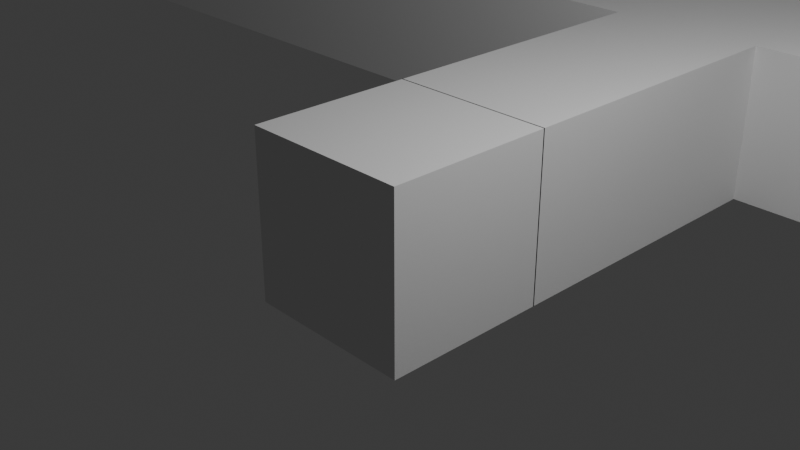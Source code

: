 # Source: shadowland.blend  (saved by Blender 4.1.24; exported with 4.5.12 LTS)
import bpy
from mathutils import Matrix  # noqa: F401  (used for matrix-valued properties, if any)

bpy.ops.wm.read_factory_settings(use_empty=True)
scene = bpy.context.scene
scene.name = 'Scene'

# ---- collections
col_collection = bpy.data.collections.new('Collection'); scene.collection.children.link(col_collection)

# ---- world
world_world = bpy.data.worlds.new('World'); scene.world = world_world
world_world.use_nodes = True; world_world.node_tree.nodes.clear()
_N = world_world.node_tree.nodes; _L = world_world.node_tree.links
n0 = _N.new('ShaderNodeOutputWorld'); n0.name = 'World Output'; n0.location = (300, 300)
n1 = _N.new('ShaderNodeBackground'); n1.name = 'Background'; n1.location = (10, 300)
n1.inputs[0].default_value = (0.05088, 0.05088, 0.05088, 1.0)
_L.new(n1.outputs[0], n0.inputs[0])
n0.is_active_output = True
world_world.color = (0.05088, 0.05088, 0.05088)
world_world.use_sun_shadow = False
world_world.sun_shadow_jitter_overblur = 0.0

# ---- cameras
cam_camera = bpy.data.cameras.new('Camera')
cam_camera.clip_end = 100.0
cam_camera.ortho_scale = 7.314

# ---- lights
light_light = bpy.data.lights.new('Light', 'POINT')
light_light.transmission_factor = 0.0
light_light.energy = 1000.0
light_light.shadow_soft_size = 0.1
light_light.shadow_maximum_resolution = 0.006
light_light.use_absolute_resolution = True

# ---- meshes
me_cube_001 = bpy.data.meshes.new('Cube.001')
me_cube_001.from_pydata([(-1.0, -1.0, -1.0), (-1.0, -1.0, 1.0), (-1.0, 1.0, -1.0), (-1.0, 1.0, 1.0), (1.0, -1.0, -1.0), (1.0, -1.0, 1.0), (1.0, 1.0, -1.0), (1.0, 1.0, 1.0)], [], [(0, 1, 3, 2), (2, 3, 7, 6), (6, 7, 5, 4), (4, 5, 1, 0), (2, 6, 4, 0), (7, 3, 1, 5)])
_uv = me_cube_001.uv_layers.new(name='UVMap')
_uv.uv.foreach_set('vector', [0.375, 0.0, 0.625, 0.0, 0.625, 0.25, 0.375, 0.25, 0.375, 0.25, 0.625, 0.25, 0.625, 0.5, 0.375, 0.5, 0.375, 0.5, 0.625, 0.5, 0.625, 0.75, 0.375, 0.75, 0.375, 0.75, 0.625, 0.75, 0.625, 1.0, 0.375, 1.0, 0.125, 0.5, 0.375, 0.5, 0.375, 0.75, 0.125, 0.75, 0.625, 0.5, 0.875, 0.5, 0.875, 0.75, 0.625, 0.75])
me_cube_001.update()
me_cube_002 = bpy.data.meshes.new('Cube.002')
me_cube_002.from_pydata([(-1.0, -1.0, -1.0), (-1.0, -1.0, 1.0), (-1.0, 2.873, -1.0), (-1.0, 2.873, 1.0), (1.0, -1.0, -1.0), (1.0, -1.0, 1.0), (1.0, 2.873, -1.0), (1.0, 2.873, 1.0), (-1.0, 9.601, 1.0), (-1.0, 9.601, -1.0), (1.0, 9.601, -1.0), (1.0, 9.601, 1.0), (13.68, 2.873, 1.0), (13.68, 2.873, -1.0), (13.68, 9.601, 1.0), (13.68, 9.601, -1.0), (-12.79, 2.873, 1.0), (-12.79, 2.873, -1.0), (-12.79, 9.601, 1.0), (-12.79, 9.601, -1.0)], [], [(0, 1, 3, 2), (6, 10, 15, 13), (6, 7, 5, 4), (4, 5, 1, 0), (2, 6, 4, 0), (7, 3, 1, 5), (9, 8, 11, 10), (6, 2, 9, 10), (3, 7, 11, 8), (9, 2, 17, 19), (12, 13, 15, 14), (7, 6, 13, 12), (11, 7, 12, 14), (10, 11, 14, 15), (17, 16, 18, 19), (2, 3, 16, 17), (8, 9, 19, 18), (3, 8, 18, 16)])
_uv = me_cube_002.uv_layers.new(name='UVMap')
_uv.uv.foreach_set('vector', [0.375, 0.0, 0.625, 0.0, 0.625, 0.25, 0.375, 0.25, 0.375, 0.5, 0.375, 0.5, 0.375, 0.5, 0.375, 0.5, 0.375, 0.5, 0.625, 0.5, 0.625, 0.75, 0.375, 0.75, 0.375, 0.75, 0.625, 0.75, 0.625, 1.0, 0.375, 1.0, 0.125, 0.5, 0.375, 0.5, 0.375, 0.75, 0.125, 0.75, 0.625, 0.5, 0.875, 0.5, 0.875, 0.75, 0.625, 0.75, 0.375, 0.25, 0.625, 0.25, 0.625, 0.5, 0.375, 0.5, 0.375, 0.5, 0.125, 0.5, 0.125, 0.5, 0.375, 0.5, 0.875, 0.5, 0.625, 0.5, 0.625, 0.5, 0.875, 0.5, 0.125, 0.5, 0.125, 0.5, 0.125, 0.5, 0.125, 0.5, 0.625, 0.5, 0.375, 0.5, 0.375, 0.5, 0.625, 0.5, 0.625, 0.5, 0.375, 0.5, 0.375, 0.5, 0.625, 0.5, 0.625, 0.5, 0.625, 0.5, 0.625, 0.5, 0.625, 0.5, 0.375, 0.5, 0.625, 0.5, 0.625, 0.5, 0.375, 0.5, 0.375, 0.25, 0.625, 0.25, 0.625, 0.25, 0.375, 0.25, 0.375, 0.25, 0.625, 0.25, 0.625, 0.25, 0.375, 0.25, 0.625, 0.25, 0.375, 0.25, 0.375, 0.25, 0.625, 0.25, 0.875, 0.5, 0.875, 0.5, 0.875, 0.5, 0.875, 0.5])
me_cube_002.update()
me_cube_003 = bpy.data.meshes.new('Cube.003')
me_cube_003.from_pydata([(-1.0, -1.0, -1.0), (-1.0, -1.0, 0.945), (-1.0, 1.0, -1.0), (-1.0, 1.0, 0.945), (1.0, -1.0, -1.0), (1.0, -1.0, 0.945), (1.0, 1.0, -1.0), (1.0, 1.0, 0.945)], [], [(0, 1, 3, 2), (2, 3, 7, 6), (6, 7, 5, 4), (4, 5, 1, 0), (2, 6, 4, 0), (7, 3, 1, 5)])
_uv = me_cube_003.uv_layers.new(name='UVMap')
_uv.uv.foreach_set('vector', [0.375, 0.0, 0.625, 0.0, 0.625, 0.25, 0.375, 0.25, 0.375, 0.25, 0.625, 0.25, 0.625, 0.5, 0.375, 0.5, 0.375, 0.5, 0.625, 0.5, 0.625, 0.75, 0.375, 0.75, 0.375, 0.75, 0.625, 0.75, 0.625, 1.0, 0.375, 1.0, 0.125, 0.5, 0.375, 0.5, 0.375, 0.75, 0.125, 0.75, 0.625, 0.5, 0.875, 0.5, 0.875, 0.75, 0.625, 0.75])
me_cube_003.update()
me_torus = bpy.data.meshes.new('Torus')
me_torus.from_pydata([(1.25, 0.0, 0.0), (1.192, 0.0, 0.1607), (1.043, 0.0, 0.2462), (0.875, 0.0, 0.2165), (0.7651, 0.0, 0.08551), (0.7651, 0.0, -0.08551), (0.875, 0.0, -0.2165), (1.043, 0.0, -0.2462), (1.192, 0.0, -0.1607), (1.166, 0.4516, 0.0), (1.111, 0.4304, 0.1607), (0.973, 0.3769, 0.2462), (0.8159, 0.3161, 0.2165), (0.7134, 0.2764, 0.08551), (0.7134, 0.2764, -0.08551), (0.8159, 0.3161, -0.2165), (0.973, 0.3769, -0.2462), (1.111, 0.4304, -0.1607), (0.9238, 0.8421, 0.0), (0.8805, 0.8027, 0.1607), (0.7711, 0.7029, 0.2462), (0.6466, 0.5895, 0.2165), (0.5654, 0.5154, 0.08551), (0.5654, 0.5154, -0.08551), (0.6466, 0.5895, -0.2165), (0.7711, 0.7029, -0.2462), (0.8805, 0.8027, -0.1607), (0.5572, 1.119, 0.0), (0.5311, 1.067, 0.1607), (0.4651, 0.934, 0.2462), (0.39, 0.7833, 0.2165), (0.341, 0.6849, 0.08551), (0.341, 0.6849, -0.08551), (0.39, 0.7833, -0.2165), (0.4651, 0.934, -0.2462), (0.5311, 1.067, -0.1607), (0.1153, 1.245, 0.0), (0.1099, 1.186, 0.1607), (0.09627, 1.039, 0.2462), (0.08073, 0.8713, 0.2165), (0.07059, 0.7618, 0.08551), (0.07059, 0.7618, -0.08551), (0.08073, 0.8713, -0.2165), (0.09627, 1.039, -0.2462), (0.1099, 1.186, -0.1607), (-0.3421, 1.202, 0.0), (-0.3261, 1.146, 0.1607), (-0.2855, 1.004, 0.2462), (-0.2395, 0.8416, 0.2165), (-0.2094, 0.7359, 0.08551), (-0.2094, 0.7359, -0.08551), (-0.2395, 0.8416, -0.2165), (-0.2855, 1.004, -0.2462), (-0.3261, 1.146, -0.1607), (-0.7533, 0.9975, 0.0), (-0.718, 0.9508, 0.1607), (-0.6288, 0.8327, 0.2462), (-0.5273, 0.6983, 0.2165), (-0.4611, 0.6105, 0.08551), (-0.4611, 0.6105, -0.08551), (-0.5273, 0.6983, -0.2165), (-0.6288, 0.8327, -0.2462), (-0.718, 0.9508, -0.1607), (-1.063, 0.658, 0.0), (-1.013, 0.6273, 0.1607), (-0.8871, 0.5493, 0.2462), (-0.7439, 0.4606, 0.2165), (-0.6505, 0.4028, 0.08551), (-0.6505, 0.4028, -0.08551), (-0.7439, 0.4606, -0.2165), (-0.8871, 0.5493, -0.2462), (-1.013, 0.6273, -0.1607), (-1.229, 0.2297, 0.0), (-1.171, 0.2189, 0.1607), (-1.026, 0.1917, 0.2462), (-0.8601, 0.1608, 0.2165), (-0.752, 0.1406, 0.08551), (-0.752, 0.1406, -0.08551), (-0.8601, 0.1608, -0.2165), (-1.026, 0.1917, -0.2462), (-1.171, 0.2189, -0.1607)], [], [(0, 9, 10, 1), (1, 10, 11, 2), (2, 11, 12, 3), (3, 12, 13, 4), (4, 13, 14, 5), (5, 14, 15, 6), (6, 15, 16, 7), (7, 16, 17, 8), (8, 17, 9, 0), (9, 18, 19, 10), (10, 19, 20, 11), (11, 20, 21, 12), (12, 21, 22, 13), (13, 22, 23, 14), (14, 23, 24, 15), (15, 24, 25, 16), (16, 25, 26, 17), (17, 26, 18, 9), (18, 27, 28, 19), (19, 28, 29, 20), (20, 29, 30, 21), (21, 30, 31, 22), (22, 31, 32, 23), (23, 32, 33, 24), (24, 33, 34, 25), (25, 34, 35, 26), (26, 35, 27, 18), (27, 36, 37, 28), (28, 37, 38, 29), (29, 38, 39, 30), (30, 39, 40, 31), (31, 40, 41, 32), (32, 41, 42, 33), (33, 42, 43, 34), (34, 43, 44, 35), (35, 44, 36, 27), (36, 45, 46, 37), (37, 46, 47, 38), (38, 47, 48, 39), (39, 48, 49, 40), (40, 49, 50, 41), (41, 50, 51, 42), (42, 51, 52, 43), (43, 52, 53, 44), (44, 53, 45, 36), (45, 54, 55, 46), (46, 55, 56, 47), (47, 56, 57, 48), (48, 57, 58, 49), (49, 58, 59, 50), (50, 59, 60, 51), (51, 60, 61, 52), (52, 61, 62, 53), (53, 62, 54, 45), (54, 63, 64, 55), (55, 64, 65, 56), (56, 65, 66, 57), (57, 66, 67, 58), (58, 67, 68, 59), (59, 68, 69, 60), (60, 69, 70, 61), (61, 70, 71, 62), (62, 71, 63, 54), (63, 72, 73, 64), (64, 73, 74, 65), (65, 74, 75, 66), (66, 75, 76, 67), (67, 76, 77, 68), (68, 77, 78, 69), (69, 78, 79, 70), (70, 79, 80, 71), (71, 80, 72, 63)])
_uv = me_torus.uv_layers.new(name='UVMap')
_uv.uv.foreach_set('vector', [0.5294, 0.5556, 0.5882, 0.5556, 0.5882, 0.6667, 0.5294, 0.6667, 0.5294, 0.6667, 0.5882, 0.6667, 0.5882, 0.7778, 0.5294, 0.7778, 0.5294, 0.7778, 0.5882, 0.7778, 0.5882, 0.8889, 0.5294, 0.8889, 0.5294, 0.8889, 0.5882, 0.8889, 0.5882, 1.0, 0.5294, 1.0, 0.5294, 2.22e-16, 0.5882, 2.22e-16, 0.5882, 0.1111, 0.5294, 0.1111, 0.5294, 0.1111, 0.5882, 0.1111, 0.5882, 0.2222, 0.5294, 0.2222, 0.5294, 0.2222, 0.5882, 0.2222, 0.5882, 0.3333, 0.5294, 0.3333, 0.5294, 0.3333, 0.5882, 0.3333, 0.5882, 0.4444, 0.5294, 0.4444, 0.5294, 0.4444, 0.5882, 0.4444, 0.5882, 0.5556, 0.5294, 0.5556, 0.5882, 0.5556, 0.6471, 0.5556, 0.6471, 0.6667, 0.5882, 0.6667, 0.5882, 0.6667, 0.6471, 0.6667, 0.6471, 0.7778, 0.5882, 0.7778, 0.5882, 0.7778, 0.6471, 0.7778, 0.6471, 0.8889, 0.5882, 0.8889, 0.5882, 0.8889, 0.6471, 0.8889, 0.6471, 1.0, 0.5882, 1.0, 0.5882, 2.22e-16, 0.6471, 2.22e-16, 0.6471, 0.1111, 0.5882, 0.1111, 0.5882, 0.1111, 0.6471, 0.1111, 0.6471, 0.2222, 0.5882, 0.2222, 0.5882, 0.2222, 0.6471, 0.2222, 0.6471, 0.3333, 0.5882, 0.3333, 0.5882, 0.3333, 0.6471, 0.3333, 0.6471, 0.4444, 0.5882, 0.4444, 0.5882, 0.4444, 0.6471, 0.4444, 0.6471, 0.5556, 0.5882, 0.5556, 0.6471, 0.5556, 0.7059, 0.5556, 0.7059, 0.6667, 0.6471, 0.6667, 0.6471, 0.6667, 0.7059, 0.6667, 0.7059, 0.7778, 0.6471, 0.7778, 0.6471, 0.7778, 0.7059, 0.7778, 0.7059, 0.8889, 0.6471, 0.8889, 0.6471, 0.8889, 0.7059, 0.8889, 0.7059, 1.0, 0.6471, 1.0, 0.6471, 2.22e-16, 0.7059, 2.22e-16, 0.7059, 0.1111, 0.6471, 0.1111, 0.6471, 0.1111, 0.7059, 0.1111, 0.7059, 0.2222, 0.6471, 0.2222, 0.6471, 0.2222, 0.7059, 0.2222, 0.7059, 0.3333, 0.6471, 0.3333, 0.6471, 0.3333, 0.7059, 0.3333, 0.7059, 0.4444, 0.6471, 0.4444, 0.6471, 0.4444, 0.7059, 0.4444, 0.7059, 0.5556, 0.6471, 0.5556, 0.7059, 0.5556, 0.7647, 0.5556, 0.7647, 0.6667, 0.7059, 0.6667, 0.7059, 0.6667, 0.7647, 0.6667, 0.7647, 0.7778, 0.7059, 0.7778, 0.7059, 0.7778, 0.7647, 0.7778, 0.7647, 0.8889, 0.7059, 0.8889, 0.7059, 0.8889, 0.7647, 0.8889, 0.7647, 1.0, 0.7059, 1.0, 0.7059, 2.22e-16, 0.7647, 2.22e-16, 0.7647, 0.1111, 0.7059, 0.1111, 0.7059, 0.1111, 0.7647, 0.1111, 0.7647, 0.2222, 0.7059, 0.2222, 0.7059, 0.2222, 0.7647, 0.2222, 0.7647, 0.3333, 0.7059, 0.3333, 0.7059, 0.3333, 0.7647, 0.3333, 0.7647, 0.4444, 0.7059, 0.4444, 0.7059, 0.4444, 0.7647, 0.4444, 0.7647, 0.5556, 0.7059, 0.5556, 0.7647, 0.5556, 0.8235, 0.5556, 0.8235, 0.6667, 0.7647, 0.6667, 0.7647, 0.6667, 0.8235, 0.6667, 0.8235, 0.7778, 0.7647, 0.7778, 0.7647, 0.7778, 0.8235, 0.7778, 0.8235, 0.8889, 0.7647, 0.8889, 0.7647, 0.8889, 0.8235, 0.8889, 0.8235, 1.0, 0.7647, 1.0, 0.7647, 2.22e-16, 0.8235, 2.22e-16, 0.8235, 0.1111, 0.7647, 0.1111, 0.7647, 0.1111, 0.8235, 0.1111, 0.8235, 0.2222, 0.7647, 0.2222, 0.7647, 0.2222, 0.8235, 0.2222, 0.8235, 0.3333, 0.7647, 0.3333, 0.7647, 0.3333, 0.8235, 0.3333, 0.8235, 0.4444, 0.7647, 0.4444, 0.7647, 0.4444, 0.8235, 0.4444, 0.8235, 0.5556, 0.7647, 0.5556, 0.8235, 0.5556, 0.8824, 0.5556, 0.8824, 0.6667, 0.8235, 0.6667, 0.8235, 0.6667, 0.8824, 0.6667, 0.8824, 0.7778, 0.8235, 0.7778, 0.8235, 0.7778, 0.8824, 0.7778, 0.8824, 0.8889, 0.8235, 0.8889, 0.8235, 0.8889, 0.8824, 0.8889, 0.8824, 1.0, 0.8235, 1.0, 0.8235, 2.22e-16, 0.8824, 2.22e-16, 0.8824, 0.1111, 0.8235, 0.1111, 0.8235, 0.1111, 0.8824, 0.1111, 0.8824, 0.2222, 0.8235, 0.2222, 0.8235, 0.2222, 0.8824, 0.2222, 0.8824, 0.3333, 0.8235, 0.3333, 0.8235, 0.3333, 0.8824, 0.3333, 0.8824, 0.4444, 0.8235, 0.4444, 0.8235, 0.4444, 0.8824, 0.4444, 0.8824, 0.5556, 0.8235, 0.5556, 0.8824, 0.5556, 0.9412, 0.5556, 0.9412, 0.6667, 0.8824, 0.6667, 0.8824, 0.6667, 0.9412, 0.6667, 0.9412, 0.7778, 0.8824, 0.7778, 0.8824, 0.7778, 0.9412, 0.7778, 0.9412, 0.8889, 0.8824, 0.8889, 0.8824, 0.8889, 0.9412, 0.8889, 0.9412, 1.0, 0.8824, 1.0, 0.8824, 2.22e-16, 0.9412, 2.22e-16, 0.9412, 0.1111, 0.8824, 0.1111, 0.8824, 0.1111, 0.9412, 0.1111, 0.9412, 0.2222, 0.8824, 0.2222, 0.8824, 0.2222, 0.9412, 0.2222, 0.9412, 0.3333, 0.8824, 0.3333, 0.8824, 0.3333, 0.9412, 0.3333, 0.9412, 0.4444, 0.8824, 0.4444, 0.8824, 0.4444, 0.9412, 0.4444, 0.9412, 0.5556, 0.8824, 0.5556, 0.9412, 0.5556, 1.0, 0.5556, 1.0, 0.6667, 0.9412, 0.6667, 0.9412, 0.6667, 1.0, 0.6667, 1.0, 0.7778, 0.9412, 0.7778, 0.9412, 0.7778, 1.0, 0.7778, 1.0, 0.8889, 0.9412, 0.8889, 0.9412, 0.8889, 1.0, 0.8889, 1.0, 1.0, 0.9412, 1.0, 0.9412, 2.22e-16, 1.0, 2.22e-16, 1.0, 0.1111, 0.9412, 0.1111, 0.9412, 0.1111, 1.0, 0.1111, 1.0, 0.2222, 0.9412, 0.2222, 0.9412, 0.2222, 1.0, 0.2222, 1.0, 0.3333, 0.9412, 0.3333, 0.9412, 0.3333, 1.0, 0.3333, 1.0, 0.4444, 0.9412, 0.4444, 0.9412, 0.4444, 1.0, 0.4444, 1.0, 0.5556, 0.9412, 0.5556])
me_torus.update()
me_cube_005 = bpy.data.meshes.new('Cube.005')
me_cube_005.from_pydata([(-1.0, -1.0, -1.0), (-1.0, -1.0, 0.945), (-1.0, 1.0, -1.0), (-1.0, 1.0, 0.945), (1.0, -1.0, -1.0), (1.0, -1.0, 0.945), (1.0, 1.0, -1.0), (1.0, 1.0, 0.945)], [], [(0, 1, 3, 2), (2, 3, 7, 6), (6, 7, 5, 4), (4, 5, 1, 0), (2, 6, 4, 0), (7, 3, 1, 5)])
_uv = me_cube_005.uv_layers.new(name='UVMap')
_uv.uv.foreach_set('vector', [0.375, 0.0, 0.625, 0.0, 0.625, 0.25, 0.375, 0.25, 0.375, 0.25, 0.625, 0.25, 0.625, 0.5, 0.375, 0.5, 0.375, 0.5, 0.625, 0.5, 0.625, 0.75, 0.375, 0.75, 0.375, 0.75, 0.625, 0.75, 0.625, 1.0, 0.375, 1.0, 0.125, 0.5, 0.375, 0.5, 0.375, 0.75, 0.125, 0.75, 0.625, 0.5, 0.875, 0.5, 0.875, 0.75, 0.625, 0.75])
me_cube_005.update()
me_cube_004 = bpy.data.meshes.new('Cube.004')
me_cube_004.from_pydata([(-1.0, -1.0, -1.0), (-1.0, -1.0, 1.0), (-1.0, 1.0, -1.0), (-1.0, 1.0, 1.0), (1.0, -1.0, -1.0), (1.0, -1.0, 1.0), (1.0, 1.0, -1.0), (1.0, 1.0, 1.0), (-2.484, 8.025, 1.0), (-2.484, 8.025, -1.0), (-0.4843, 8.025, -1.0), (-0.4843, 8.025, 1.0), (-2.484, 10.25, 1.0), (-2.484, 10.25, -1.0), (-0.4843, 10.25, -1.0), (-0.4843, 10.25, 1.0), (-1.011, 17.18, 1.0), (-1.011, 17.18, -1.0), (0.9887, 17.18, -1.0), (0.9887, 17.18, 1.0), (-1.011, 19.35, 1.0), (-1.011, 19.35, -1.0), (0.9887, 19.35, -1.0), (0.9887, 19.35, 1.0), (-2.53, 26.92, 1.0), (-2.53, 26.92, -1.0), (-0.5296, 26.92, -1.0), (-0.5296, 26.92, 1.0), (-2.53, 29.51, 1.0), (-2.53, 29.51, -1.0), (-0.5296, 29.51, -1.0), (-0.5296, 29.51, 1.0), (-1.015, 36.98, 1.0), (-1.015, 36.98, -1.0), (0.9854, 36.98, -1.0), (0.9854, 36.98, 1.0), (-1.015, 38.86, 1.0), (-1.015, 38.86, -1.0), (0.9854, 38.86, -1.0), (0.9854, 38.86, 1.0)], [], [(0, 1, 3, 2), (7, 6, 10, 11), (6, 7, 5, 4), (4, 5, 1, 0), (2, 6, 4, 0), (7, 3, 1, 5), (11, 10, 14, 15), (6, 2, 9, 10), (3, 7, 11, 8), (2, 3, 8, 9), (12, 15, 19, 16), (10, 9, 13, 14), (8, 11, 15, 12), (9, 8, 12, 13), (17, 16, 20, 21), (13, 12, 16, 17), (15, 14, 18, 19), (14, 13, 17, 18), (23, 22, 26, 27), (19, 18, 22, 23), (18, 17, 21, 22), (16, 19, 23, 20), (24, 27, 31, 28), (22, 21, 25, 26), (20, 23, 27, 24), (21, 20, 24, 25), (29, 28, 32, 33), (25, 24, 28, 29), (27, 26, 30, 31), (26, 25, 29, 30), (35, 34, 38, 39), (31, 30, 34, 35), (30, 29, 33, 34), (28, 31, 35, 32), (37, 36, 39, 38), (34, 33, 37, 38), (32, 35, 39, 36), (33, 32, 36, 37)])
_uv = me_cube_004.uv_layers.new(name='UVMap')
_uv.uv.foreach_set('vector', [0.375, 0.0, 0.625, 0.0, 0.625, 0.25, 0.375, 0.25, 0.625, 0.5, 0.375, 0.5, 0.375, 0.5, 0.625, 0.5, 0.375, 0.5, 0.625, 0.5, 0.625, 0.75, 0.375, 0.75, 0.375, 0.75, 0.625, 0.75, 0.625, 1.0, 0.375, 1.0, 0.125, 0.5, 0.375, 0.5, 0.375, 0.75, 0.125, 0.75, 0.625, 0.5, 0.875, 0.5, 0.875, 0.75, 0.625, 0.75, 0.625, 0.5, 0.375, 0.5, 0.375, 0.5, 0.625, 0.5, 0.375, 0.5, 0.125, 0.5, 0.125, 0.5, 0.375, 0.5, 0.875, 0.5, 0.625, 0.5, 0.625, 0.5, 0.875, 0.5, 0.375, 0.25, 0.625, 0.25, 0.625, 0.25, 0.375, 0.25, 0.875, 0.5, 0.625, 0.5, 0.625, 0.5, 0.875, 0.5, 0.375, 0.5, 0.125, 0.5, 0.125, 0.5, 0.375, 0.5, 0.875, 0.5, 0.625, 0.5, 0.625, 0.5, 0.875, 0.5, 0.375, 0.25, 0.625, 0.25, 0.625, 0.25, 0.375, 0.25, 0.375, 0.25, 0.625, 0.25, 0.625, 0.25, 0.375, 0.25, 0.375, 0.25, 0.625, 0.25, 0.625, 0.25, 0.375, 0.25, 0.625, 0.5, 0.375, 0.5, 0.375, 0.5, 0.625, 0.5, 0.375, 0.5, 0.125, 0.5, 0.125, 0.5, 0.375, 0.5, 0.625, 0.5, 0.375, 0.5, 0.375, 0.5, 0.625, 0.5, 0.625, 0.5, 0.375, 0.5, 0.375, 0.5, 0.625, 0.5, 0.375, 0.5, 0.125, 0.5, 0.125, 0.5, 0.375, 0.5, 0.875, 0.5, 0.625, 0.5, 0.625, 0.5, 0.875, 0.5, 0.875, 0.5, 0.625, 0.5, 0.625, 0.5, 0.875, 0.5, 0.375, 0.5, 0.125, 0.5, 0.125, 0.5, 0.375, 0.5, 0.875, 0.5, 0.625, 0.5, 0.625, 0.5, 0.875, 0.5, 0.375, 0.25, 0.625, 0.25, 0.625, 0.25, 0.375, 0.25, 0.375, 0.25, 0.625, 0.25, 0.625, 0.25, 0.375, 0.25, 0.375, 0.25, 0.625, 0.25, 0.625, 0.25, 0.375, 0.25, 0.625, 0.5, 0.375, 0.5, 0.375, 0.5, 0.625, 0.5, 0.375, 0.5, 0.125, 0.5, 0.125, 0.5, 0.375, 0.5, 0.625, 0.5, 0.375, 0.5, 0.375, 0.5, 0.625, 0.5, 0.625, 0.5, 0.375, 0.5, 0.375, 0.5, 0.625, 0.5, 0.375, 0.5, 0.125, 0.5, 0.125, 0.5, 0.375, 0.5, 0.875, 0.5, 0.625, 0.5, 0.625, 0.5, 0.875, 0.5, 0.375, 0.25, 0.625, 0.25, 0.625, 0.5, 0.375, 0.5, 0.375, 0.5, 0.125, 0.5, 0.125, 0.5, 0.375, 0.5, 0.875, 0.5, 0.625, 0.5, 0.625, 0.5, 0.875, 0.5, 0.375, 0.25, 0.625, 0.25, 0.625, 0.25, 0.375, 0.25])
me_cube_004.update()

# ---- objects
ob_light = bpy.data.objects.new('Light', light_light)
ob_camera = bpy.data.objects.new('Camera', cam_camera)
ob_cube = bpy.data.objects.new('Cube', me_cube_001)
ob_cube_001 = bpy.data.objects.new('Cube.001', me_cube_002)
ob_cube_002 = bpy.data.objects.new('Cube.002', me_cube_003)
ob_torus = bpy.data.objects.new('Torus', me_torus)
ob_cube_003 = bpy.data.objects.new('Cube.003', me_cube_005)
ob_cube_004 = bpy.data.objects.new('Cube.004', me_cube_004)

# ---- transforms, parenting, visibility, modifiers, constraints
ob_light.location = (4.076, 1.005, 5.904)
ob_light.rotation_euler = (0.6503, 0.05522, 1.866)
ob_light.lock_rotations_4d = False
ob_light.empty_display_type = 'ARROWS'
ob_light.color = (0.0, 0.0, 0.0, 0.0)
ob_light.lineart.crease_threshold = 0.0
ob_camera.location = (7.359, -6.926, 4.958)
ob_camera.rotation_euler = (1.109, 0.0, 0.8149)
ob_camera.lock_rotations_4d = False
ob_camera.empty_display_type = 'ARROWS'
ob_camera.color = (0.0, 0.0, 0.0, 0.0)
ob_camera.display_type = 'WIRE'
ob_camera.lineart.crease_threshold = 0.0
ob_cube.location = (0.0, 0.0, 0.0)
ob_cube_001.location = (0.0, 1.985, 0.0)
ob_cube_002.location = (-2.283, 9.537, 1.537)
ob_cube_002.scale = (0.7004, 0.6891, 0.7158)
ob_torus.location = (0.04528, 9.469, 1.56)
ob_torus.rotation_euler = (1.566, -0.0, 0.0)
ob_torus.scale = (2.4, 2.429, 2.287)
ob_cube_003.location = (2.41, 9.537, 1.537)
ob_cube_003.scale = (0.7004, 0.6891, 0.7158)
ob_cube_004.location = (0.0, 11.98, 0.0)
ob_cube_004.scale = (2.0, 0.5, 1.0)

# ---- collection membership
col_collection.objects.link(ob_light)
col_collection.objects.link(ob_camera)
col_collection.objects.link(ob_cube)
col_collection.objects.link(ob_cube_001)
col_collection.objects.link(ob_cube_002)
col_collection.objects.link(ob_torus)
col_collection.objects.link(ob_cube_003)
col_collection.objects.link(ob_cube_004)

# ---- scene / render settings (as saved in the file)
scene.camera = ob_camera
scene.frame_start = 1; scene.frame_end = 250; scene.frame_set(1)
scene.render.engine = 'BLENDER_EEVEE_NEXT'
scene.cycles.sampling_pattern = 'TABULATED_SOBOL'
scene.eevee.ray_tracing_options.trace_max_roughness = 0.0
bpy.context.view_layer.update()
